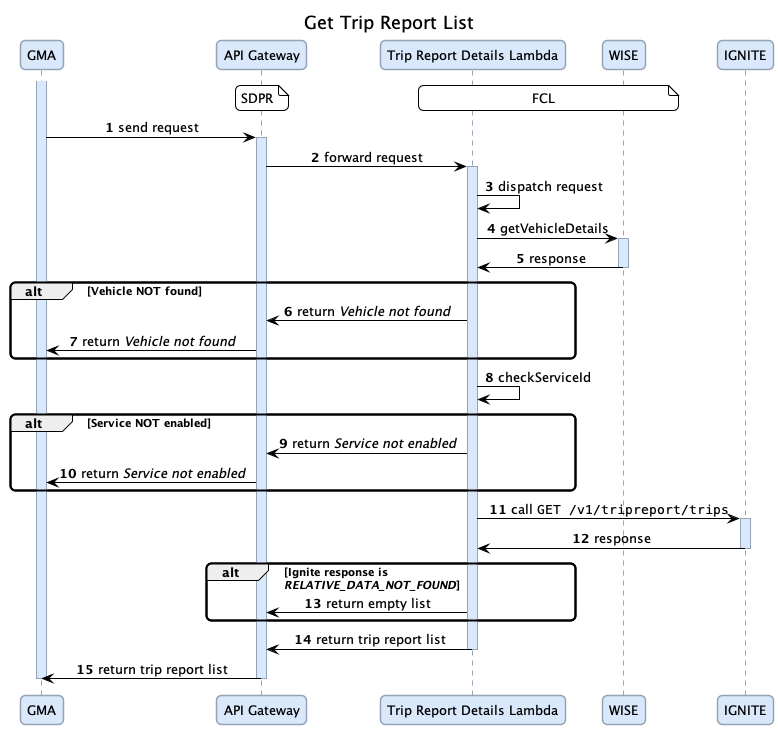

The diagram above was rendered by PlantUML. Its source (embedded in the PNG):
@startuml

title Get Trip Report List

autonumber

skinparam roundcorner 10
skinparam shadowing false
skinparam sequence {
  ArrowColor Black
  LifeLineBorderColor #94a4b6
  LifeLineBackgroundColor #d9e8fb
  ParticipantBorderColor #94a4b6
  ParticipantBackgroundColor #d9e8fb
  ParticipantFontSize 13
  MessageAlign center
  NoteBorderColor blue
}
skinparam Note {
  BorderColor black
  BackgroundColor white
}

participant "GMA" as GMA
participant "API Gateway" as API
participant "Trip Report Details Lambda" as Lambda
participant "WISE" as WISE
participant "IGNITE" as IGNITE

note over API: SDPR
/ note over Lambda, WISE: FCL

activate GMA
GMA -> API: send request

activate API
API -> Lambda: forward request

activate Lambda
Lambda -> Lambda: dispatch request

Lambda -> WISE: getVehicleDetails
activate WISE
WISE -> Lambda: response
deactivate WISE

alt Vehicle NOT found
  Lambda -> API: return //Vehicle not found//
  API -> GMA: return //Vehicle not found//
end

Lambda -> Lambda: checkServiceId

alt Service NOT enabled
  Lambda -> API: return //Service not enabled//
  API -> GMA: return //Service not enabled//
end

Lambda -> IGNITE: call ""GET /v1/tripreport/trips""
activate IGNITE
IGNITE -> Lambda: response
deactivate IGNITE

alt Ignite response is\n//RELATIVE_DATA_NOT_FOUND//
  Lambda -> API: return empty list
end

Lambda -> API: return trip report list
deactivate Lambda

API -> GMA: return trip report list
deactivate API

deactivate GMA

@enduml